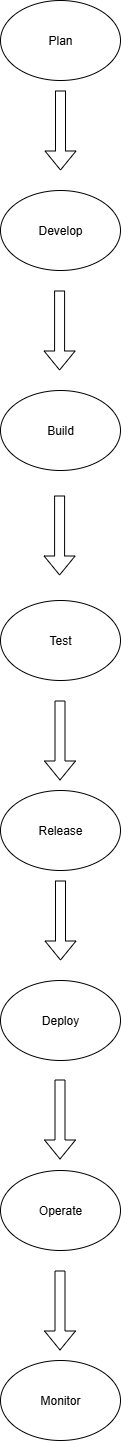

The diagram above was exported from draw.io. Its source (the exported page's mxGraphModel, read from the mxfile embedded in the PNG):
<mxGraphModel dx="683" dy="432" grid="1" gridSize="10" guides="1" tooltips="1" connect="1" arrows="1" fold="1" page="1" pageScale="1" pageWidth="827" pageHeight="1169" math="0" shadow="0">
  <root>
    <mxCell id="0" />
    <mxCell id="1" parent="0" />
    <mxCell id="mwJ_T-XNAbqaZhg9z0H6-4" value="Plan" style="ellipse;whiteSpace=wrap;html=1;" parent="1" vertex="1">
      <mxGeometry x="340" y="10" width="120" height="80" as="geometry" />
    </mxCell>
    <mxCell id="mwJ_T-XNAbqaZhg9z0H6-5" value="Develop" style="ellipse;whiteSpace=wrap;html=1;" parent="1" vertex="1">
      <mxGeometry x="340" y="200" width="120" height="80" as="geometry" />
    </mxCell>
    <mxCell id="mwJ_T-XNAbqaZhg9z0H6-6" value="" style="shape=flexArrow;endArrow=classic;html=1;rounded=0;" parent="1" edge="1">
      <mxGeometry width="50" height="50" relative="1" as="geometry">
        <mxPoint x="400" y="100" as="sourcePoint" />
        <mxPoint x="400" y="180" as="targetPoint" />
      </mxGeometry>
    </mxCell>
    <mxCell id="mwJ_T-XNAbqaZhg9z0H6-7" value="" style="shape=flexArrow;endArrow=classic;html=1;rounded=0;" parent="1" edge="1">
      <mxGeometry width="50" height="50" relative="1" as="geometry">
        <mxPoint x="399.09" y="300" as="sourcePoint" />
        <mxPoint x="399.09" y="380" as="targetPoint" />
      </mxGeometry>
    </mxCell>
    <mxCell id="mwJ_T-XNAbqaZhg9z0H6-9" value="Build" style="ellipse;whiteSpace=wrap;html=1;" parent="1" vertex="1">
      <mxGeometry x="340" y="400" width="120" height="80" as="geometry" />
    </mxCell>
    <mxCell id="mwJ_T-XNAbqaZhg9z0H6-10" value="" style="shape=flexArrow;endArrow=classic;html=1;rounded=0;" parent="1" edge="1">
      <mxGeometry width="50" height="50" relative="1" as="geometry">
        <mxPoint x="399.09" y="505" as="sourcePoint" />
        <mxPoint x="399.09" y="585" as="targetPoint" />
      </mxGeometry>
    </mxCell>
    <mxCell id="oacW67Db8bO0B9MckC_P-1" value="Test" style="ellipse;whiteSpace=wrap;html=1;" vertex="1" parent="1">
      <mxGeometry x="340" y="610" width="120" height="80" as="geometry" />
    </mxCell>
    <mxCell id="oacW67Db8bO0B9MckC_P-2" value="" style="shape=flexArrow;endArrow=classic;html=1;rounded=0;" edge="1" parent="1">
      <mxGeometry width="50" height="50" relative="1" as="geometry">
        <mxPoint x="399.5" y="710" as="sourcePoint" />
        <mxPoint x="399.5" y="790" as="targetPoint" />
      </mxGeometry>
    </mxCell>
    <mxCell id="oacW67Db8bO0B9MckC_P-3" value="Release" style="ellipse;whiteSpace=wrap;html=1;" vertex="1" parent="1">
      <mxGeometry x="340" y="800" width="120" height="80" as="geometry" />
    </mxCell>
    <mxCell id="oacW67Db8bO0B9MckC_P-4" value="" style="shape=flexArrow;endArrow=classic;html=1;rounded=0;" edge="1" parent="1">
      <mxGeometry width="50" height="50" relative="1" as="geometry">
        <mxPoint x="400" y="890" as="sourcePoint" />
        <mxPoint x="400" y="970" as="targetPoint" />
      </mxGeometry>
    </mxCell>
    <mxCell id="oacW67Db8bO0B9MckC_P-5" value="Deploy" style="ellipse;whiteSpace=wrap;html=1;" vertex="1" parent="1">
      <mxGeometry x="340" y="990" width="120" height="80" as="geometry" />
    </mxCell>
    <mxCell id="oacW67Db8bO0B9MckC_P-6" value="" style="shape=flexArrow;endArrow=classic;html=1;rounded=0;" edge="1" parent="1">
      <mxGeometry width="50" height="50" relative="1" as="geometry">
        <mxPoint x="399.5" y="1089" as="sourcePoint" />
        <mxPoint x="399.5" y="1169" as="targetPoint" />
      </mxGeometry>
    </mxCell>
    <mxCell id="oacW67Db8bO0B9MckC_P-8" value="Operate" style="ellipse;whiteSpace=wrap;html=1;" vertex="1" parent="1">
      <mxGeometry x="340" y="1180" width="120" height="80" as="geometry" />
    </mxCell>
    <mxCell id="oacW67Db8bO0B9MckC_P-9" value="" style="shape=flexArrow;endArrow=classic;html=1;rounded=0;" edge="1" parent="1">
      <mxGeometry width="50" height="50" relative="1" as="geometry">
        <mxPoint x="399.5" y="1280" as="sourcePoint" />
        <mxPoint x="399.5" y="1360" as="targetPoint" />
      </mxGeometry>
    </mxCell>
    <mxCell id="oacW67Db8bO0B9MckC_P-10" value="Monitor" style="ellipse;whiteSpace=wrap;html=1;" vertex="1" parent="1">
      <mxGeometry x="340" y="1370" width="120" height="80" as="geometry" />
    </mxCell>
  </root>
</mxGraphModel>